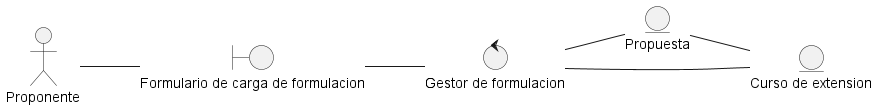

The diagram above was rendered by PlantUML. Its source (embedded in the PNG):
@startuml DisciplinaDeAnalisisDiagramaDeClaseCargarFormulacion
left to right direction

actor "Proponente" as actorProponente

entity "Propuesta" as entidadPropuesta
entity "Curso de extension" as entidadCursoDeExtension

boundary "Formulario de carga de formulacion" as vistaDeFormulacion

control "Gestor de formulacion" as ctrlGestorFormulacion

actorProponente -- vistaDeFormulacion
vistaDeFormulacion -- ctrlGestorFormulacion
ctrlGestorFormulacion -- entidadPropuesta
entidadPropuesta -- entidadCursoDeExtension
ctrlGestorFormulacion -- entidadCursoDeExtension

' Proponente -> vistaDeFormulacion : Ingresar datos del curso
' vistaDeFormulacion -> ctrlGestorFormulacion : Validar datos del curso
' ctrlGestorFormulacion -> entidadPropuesta : Guardar datos del curso
' entidadPropuesta -> ctrlGestorFormulacion : Confirmar almacenamiento
' ctrlGestorFormulacion -> vistaDeFormulacion : Notificar éxito
' vistaDeFormulacion -> Proponente : Mostrar confirmación

'  El usuario solicita ingresar recaudos. 
' 2. El sistema permite que se ingresen los datos personales y los 
' recaudos. 
' 3. El usuario carga los recaudos y continúa. 
' 4. El sistema valida su completitud. 
' 5. El sistema permite la carga de la formulación del curso de 
' extensión. 
' 6. El usuario carga la formulación y envía. 
' 7. El sistema verifica cuántas veces ha hecho el envío de la 
' formulación. 
' El sistema permite el envío de la formulación y los recaudos.
' A1- Si el reenvío es mayor a 3 veces al año, el sistema muestra un 
' mensaje que indica que la carga de la formulación es denegada
' A2- Si los datos o recaudos están incompletos, el sistema muestra un 
' mensaje indicando que no puede registrarse. 
' A3- Si el proponente tiene estatus de aliado, puede ir directamente al 
' paso 5. 
@enduml